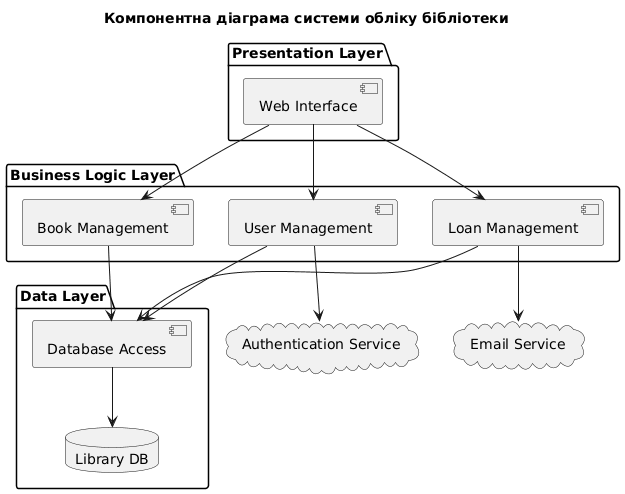

The diagram above was rendered by PlantUML. Its source (embedded in the PNG):
@startuml
title Компонентна діаграма системи обліку бібліотеки

package "Presentation Layer" {
    [Web Interface]
}

package "Business Logic Layer" {
    [Book Management]
    [User Management]
    [Loan Management]
}

package "Data Layer" {
    [Database Access]
    database "Library DB"
}

[Web Interface] --> [Book Management]
[Web Interface] --> [User Management]
[Web Interface] --> [Loan Management]

[Book Management] --> [Database Access]
[User Management] --> [Database Access]
[Loan Management] --> [Database Access]

[Database Access] --> "Library DB"

cloud "Authentication Service" as Auth
cloud "Email Service" as Email

[User Management] --> Auth
[Loan Management] --> Email
@enduml